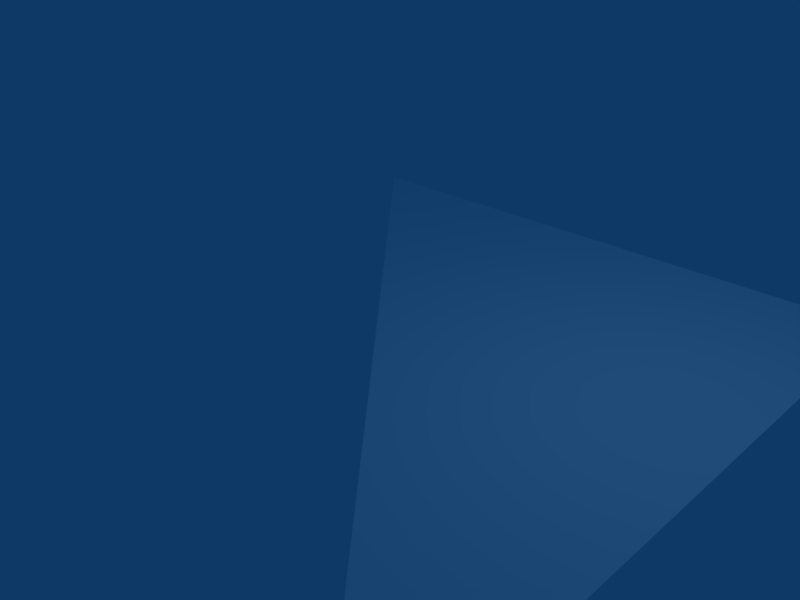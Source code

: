 # Source: ice_floor_angel01_01.blend  (saved by Blender 2.49.2; exported with 4.5.12 LTS)
import bpy
from mathutils import Matrix  # noqa: F401  (used for matrix-valued properties, if any)

bpy.ops.wm.read_factory_settings(use_empty=True)
scene = bpy.context.scene
scene.name = 'Scene'

# ---- collections
col_collection_1 = bpy.data.collections.new('Collection 1'); scene.collection.children.link(col_collection_1)

# ---- materials (node trees are filled in below, after node groups)
mat_cave_ice_multisub_cav = bpy.data.materials.new('cave_ice_multisub/cav')
mat_cave_ice_multisub_cav.alpha_threshold = 0.0
mat_cave_ice_multisub_cav.diffuse_color = (1.0, 1.0, 1.0, 1.0)
mat_cave_ice_multisub_cav.roughness = 0.5
mat_cave_ice_multisub_cav.specular_intensity = 0.0
mat_cave_ice_multisub_cav.line_color = (0.0, 0.0, 0.0, 1.0)

# ---- material node trees

# ---- world
world_world = bpy.data.worlds.new('World'); scene.world = world_world
world_world.color = (0.05656, 0.2208, 0.4)
world_world.use_sun_shadow = False
world_world.sun_shadow_jitter_overblur = 0.0
world_world.cycles.sampling_method = 'MANUAL'
world_world.cycles.sample_map_resolution = 256

# ---- cameras
cam_camera = bpy.data.cameras.new('Camera')
cam_camera.passepartout_alpha = 0.2
cam_camera.clip_end = 100.0
cam_camera.lens = 35.0
cam_camera.ortho_scale = 7.314
cam_camera.show_passepartout = False
cam_camera.show_safe_areas = True
cam_camera.dof.focus_distance = 0.0
cam_camera.dof.aperture_fstop = 128.0

# ---- lights
light_spot = bpy.data.lights.new('Spot', 'POINT')
light_spot.transmission_factor = 0.0
light_spot.cutoff_distance = 30.0
light_spot.energy = 100.0
light_spot.shadow_buffer_clip_start = 1.001
light_spot.shadow_soft_size = 1.0
light_spot.shadow_maximum_resolution = 0.006
light_spot.use_absolute_resolution = True
light_spot.cycles.use_multiple_importance_sampling = False

# ---- meshes
me_cave_floor_angle01_01 = bpy.data.meshes.new('cave_floor_angle01_01')
me_cave_floor_angle01_01.from_pydata([(5.0, -5.0, 0.0), (5.0, 5.0, 0.0), (-5.0, 5.0, 0.0)], [], [(0, 1, 2)])
me_cave_floor_angle01_01.polygons.foreach_set('use_smooth', [True] * 1)
_uv = me_cave_floor_angle01_01.uv_layers.new(name='UVLayer0')
_uv.uv.foreach_set('vector', [1.0, 0.0, 1.0, 1.0, 0.0, 1.0])
_ca = me_cave_floor_angle01_01.color_attributes.new('Col', 'BYTE_COLOR', 'CORNER')
_ca.data.foreach_set('color', [0.2159, 0.2159, 0.2159, 1.0, 0.2159, 0.2159, 0.2159, 1.0, 0.2159, 0.2159, 0.2159, 1.0])
me_cave_floor_angle01_01.materials.append(mat_cave_ice_multisub_cav)
me_cave_floor_angle01_01.use_remesh_preserve_volume = False
me_cave_floor_angle01_01.use_remesh_preserve_attributes = False
me_cave_floor_angle01_01.use_mirror_vertex_groups = False
me_cave_floor_angle01_01.update()

# ---- objects
ob_cave_floor_angle01_01 = bpy.data.objects.new('cave_floor_angle01_01', me_cave_floor_angle01_01)
ob_lamp = bpy.data.objects.new('Lamp', light_spot)
ob_camera = bpy.data.objects.new('Camera', cam_camera)

# ---- transforms, parenting, visibility, modifiers, constraints
ob_cave_floor_angle01_01.location = (0.0, 0.0, 0.0)
ob_cave_floor_angle01_01.lock_rotations_4d = False
ob_cave_floor_angle01_01.empty_display_type = 'ARROWS'
ob_cave_floor_angle01_01.lineart.crease_threshold = 0.0
ob_lamp.location = (4.076, 1.005, 5.904)
ob_lamp.rotation_euler = (0.6503, 0.05522, 1.866)
ob_lamp.lock_rotations_4d = False
ob_lamp.empty_display_type = 'ARROWS'
ob_lamp.color = (0.0, 0.0, 0.0, 0.0)
ob_lamp.lineart.crease_threshold = 0.0
ob_camera.location = (7.481, -6.508, 5.344)
ob_camera.rotation_euler = (1.109, 0.01082, 0.8149)
ob_camera.lock_rotations_4d = False
ob_camera.empty_display_type = 'ARROWS'
ob_camera.color = (0.0, 0.0, 0.0, 0.0)
ob_camera.display_type = 'WIRE'
ob_camera.lineart.crease_threshold = 0.0

# ---- collection membership
col_collection_1.objects.link(ob_cave_floor_angle01_01)
col_collection_1.objects.link(ob_lamp)
col_collection_1.objects.link(ob_camera)

# ---- scene / render settings (as saved in the file)
scene.camera = ob_camera
scene.frame_start = 1; scene.frame_end = 250; scene.frame_set(1)
scene.render.engine = 'BLENDER_EEVEE_NEXT'
scene.render.image_settings.file_format = 'JPEG'
scene.render.image_settings.color_mode = 'RGB'
scene.render.image_settings.compression = 90
scene.render.resolution_x = 800
scene.render.resolution_y = 600
scene.render.pixel_aspect_x = 100.0
scene.render.pixel_aspect_y = 100.0
scene.render.fps = 25
scene.render.dither_intensity = 0.0
scene.render.use_compositing = False
scene.render.use_sequencer = False
scene.render.bake_margin = 2
scene.render.bake_bias = 0.0
scene.render.use_stamp_time = False
scene.render.use_stamp_date = False
scene.render.use_stamp_frame = False
scene.render.use_stamp_camera = False
scene.render.use_stamp_scene = False
scene.render.use_stamp_filename = False
scene.render.use_stamp_render_time = False
scene.render.stamp_font_size = 0
scene.cycles.use_denoising = False
scene.cycles.samples = 10
scene.cycles.sampling_pattern = 'TABULATED_SOBOL'
scene.cycles.light_sampling_threshold = 0.0
scene.cycles.use_adaptive_sampling = False
scene.cycles.use_light_tree = False
scene.cycles.blur_glossy = 0.0
scene.cycles.volume_bounces = 1
scene.cycles.pixel_filter_type = 'GAUSSIAN'
scene.cycles.sample_clamp_indirect = 0.0
scene.view_settings.view_transform = 'Raw'
bpy.context.view_layer.update()
